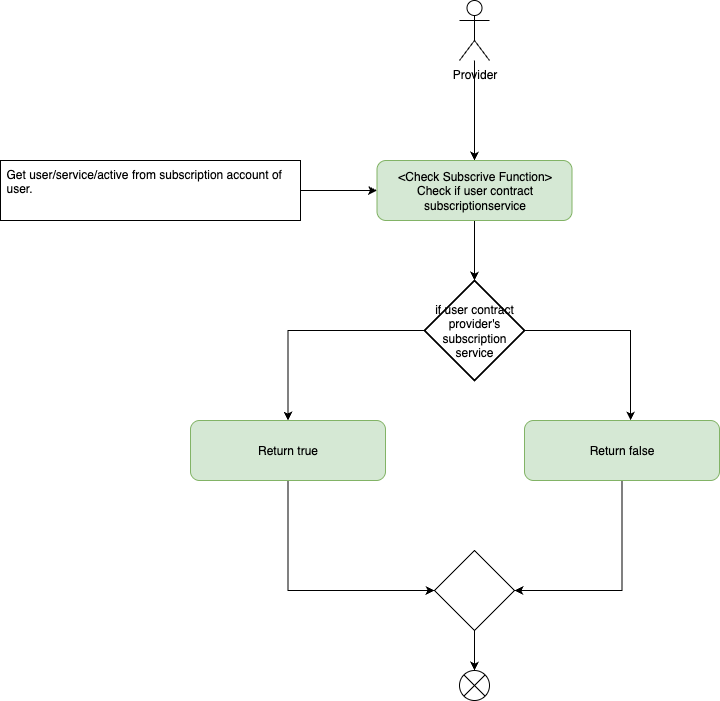

The diagram above was exported from draw.io. Its source (the exported page's mxGraphModel, read from the mxfile embedded in the PNG):
<mxGraphModel dx="1740" dy="604" grid="1" gridSize="10" guides="1" tooltips="1" connect="1" arrows="1" fold="1" page="1" pageScale="1" pageWidth="827" pageHeight="1169" math="0" shadow="0">
  <root>
    <mxCell id="0" />
    <mxCell id="1" parent="0" />
    <mxCell id="jE9KT1IvOolf5qD6l2tP-2" style="edgeStyle=orthogonalEdgeStyle;rounded=0;orthogonalLoop=1;jettySize=auto;html=1;" parent="1" source="tMq9wJO1URaphHwkXu4S-1" target="jE9KT1IvOolf5qD6l2tP-1" edge="1">
      <mxGeometry relative="1" as="geometry" />
    </mxCell>
    <mxCell id="tMq9wJO1URaphHwkXu4S-1" value="Provider" style="shape=umlActor;verticalLabelPosition=bottom;verticalAlign=top;html=1;outlineConnect=0;" parent="1" vertex="1">
      <mxGeometry x="399" y="80" width="30" height="60" as="geometry" />
    </mxCell>
    <mxCell id="CIVhY_eZ7WanCwkdaDAI-1" style="edgeStyle=orthogonalEdgeStyle;rounded=0;orthogonalLoop=1;jettySize=auto;html=1;exitX=0.5;exitY=1;exitDx=0;exitDy=0;entryX=0.5;entryY=0;entryDx=0;entryDy=0;entryPerimeter=0;" parent="1" source="jE9KT1IvOolf5qD6l2tP-1" target="FIKcc-6vifBpii5c7LLW-1" edge="1">
      <mxGeometry relative="1" as="geometry">
        <mxPoint x="414" y="360" as="targetPoint" />
      </mxGeometry>
    </mxCell>
    <mxCell id="jE9KT1IvOolf5qD6l2tP-1" value="&amp;lt;Check Subscrive Function&amp;gt;&lt;div&gt;Check if user contract subscriptionservice&lt;/div&gt;" style="rounded=1;whiteSpace=wrap;html=1;fillColor=#d5e8d4;strokeColor=#82b366;" parent="1" vertex="1">
      <mxGeometry x="316.5" y="240" width="195" height="60" as="geometry" />
    </mxCell>
    <mxCell id="VutedI6AdmALfCLgilpj-5" style="edgeStyle=orthogonalEdgeStyle;rounded=0;orthogonalLoop=1;jettySize=auto;html=1;exitX=0;exitY=0.5;exitDx=0;exitDy=0;exitPerimeter=0;" parent="1" source="FIKcc-6vifBpii5c7LLW-1" target="VutedI6AdmALfCLgilpj-3" edge="1">
      <mxGeometry relative="1" as="geometry" />
    </mxCell>
    <mxCell id="FIKcc-6vifBpii5c7LLW-1" value="if user contract provider's subscription service" style="strokeWidth=2;html=1;shape=mxgraph.flowchart.decision;whiteSpace=wrap;align=center;verticalAlign=middle;spacingLeft=4;spacingRight=4;fontFamily=Helvetica;fontSize=12;fontColor=default;fillColor=none;gradientColor=none;" parent="1" vertex="1">
      <mxGeometry x="364" y="360" width="100" height="100" as="geometry" />
    </mxCell>
    <mxCell id="VutedI6AdmALfCLgilpj-2" style="edgeStyle=orthogonalEdgeStyle;rounded=0;orthogonalLoop=1;jettySize=auto;html=1;exitX=1;exitY=0.5;exitDx=0;exitDy=0;entryX=0;entryY=0.5;entryDx=0;entryDy=0;" parent="1" source="VutedI6AdmALfCLgilpj-1" target="jE9KT1IvOolf5qD6l2tP-1" edge="1">
      <mxGeometry relative="1" as="geometry" />
    </mxCell>
    <mxCell id="VutedI6AdmALfCLgilpj-1" value="Get user/service/active from subscription account of user." style="rounded=0;whiteSpace=wrap;html=1;align=left;verticalAlign=top;spacingLeft=4;spacingRight=4;fontFamily=Helvetica;fontSize=12;fontColor=default;fillColor=none;gradientColor=none;" parent="1" vertex="1">
      <mxGeometry x="-60" y="240" width="300" height="60" as="geometry" />
    </mxCell>
    <mxCell id="euNHBi27szcNS6_d5Hik-3" style="edgeStyle=orthogonalEdgeStyle;rounded=0;orthogonalLoop=1;jettySize=auto;html=1;exitX=0.5;exitY=1;exitDx=0;exitDy=0;entryX=0;entryY=0.5;entryDx=0;entryDy=0;" parent="1" source="VutedI6AdmALfCLgilpj-3" target="W1Wk50zDqQ4_0uu_tR37-1" edge="1">
      <mxGeometry relative="1" as="geometry" />
    </mxCell>
    <mxCell id="VutedI6AdmALfCLgilpj-3" value="Return true" style="rounded=1;whiteSpace=wrap;html=1;fillColor=#d5e8d4;strokeColor=#82b366;" parent="1" vertex="1">
      <mxGeometry x="130" y="500" width="195" height="60" as="geometry" />
    </mxCell>
    <mxCell id="euNHBi27szcNS6_d5Hik-2" style="edgeStyle=orthogonalEdgeStyle;rounded=0;orthogonalLoop=1;jettySize=auto;html=1;exitX=0.5;exitY=1;exitDx=0;exitDy=0;entryX=1;entryY=0.5;entryDx=0;entryDy=0;" parent="1" source="VutedI6AdmALfCLgilpj-4" target="W1Wk50zDqQ4_0uu_tR37-1" edge="1">
      <mxGeometry relative="1" as="geometry" />
    </mxCell>
    <mxCell id="VutedI6AdmALfCLgilpj-4" value="Return false" style="rounded=1;whiteSpace=wrap;html=1;fillColor=#d5e8d4;strokeColor=#82b366;" parent="1" vertex="1">
      <mxGeometry x="464" y="500" width="195" height="60" as="geometry" />
    </mxCell>
    <mxCell id="VutedI6AdmALfCLgilpj-6" style="edgeStyle=orthogonalEdgeStyle;rounded=0;orthogonalLoop=1;jettySize=auto;html=1;exitX=1;exitY=0.5;exitDx=0;exitDy=0;exitPerimeter=0;entryX=0.544;entryY=0;entryDx=0;entryDy=0;entryPerimeter=0;" parent="1" source="FIKcc-6vifBpii5c7LLW-1" target="VutedI6AdmALfCLgilpj-4" edge="1">
      <mxGeometry relative="1" as="geometry" />
    </mxCell>
    <mxCell id="euNHBi27szcNS6_d5Hik-1" value="" style="shape=sumEllipse;perimeter=ellipsePerimeter;whiteSpace=wrap;html=1;backgroundOutline=1;" parent="1" vertex="1">
      <mxGeometry x="399" y="750" width="30" height="30" as="geometry" />
    </mxCell>
    <mxCell id="W1Wk50zDqQ4_0uu_tR37-2" style="edgeStyle=orthogonalEdgeStyle;rounded=0;orthogonalLoop=1;jettySize=auto;html=1;exitX=0.5;exitY=1;exitDx=0;exitDy=0;entryX=0.5;entryY=0;entryDx=0;entryDy=0;" parent="1" source="W1Wk50zDqQ4_0uu_tR37-1" target="euNHBi27szcNS6_d5Hik-1" edge="1">
      <mxGeometry relative="1" as="geometry" />
    </mxCell>
    <mxCell id="W1Wk50zDqQ4_0uu_tR37-1" value="" style="rhombus;whiteSpace=wrap;html=1;" parent="1" vertex="1">
      <mxGeometry x="374" y="630" width="80" height="80" as="geometry" />
    </mxCell>
  </root>
</mxGraphModel>